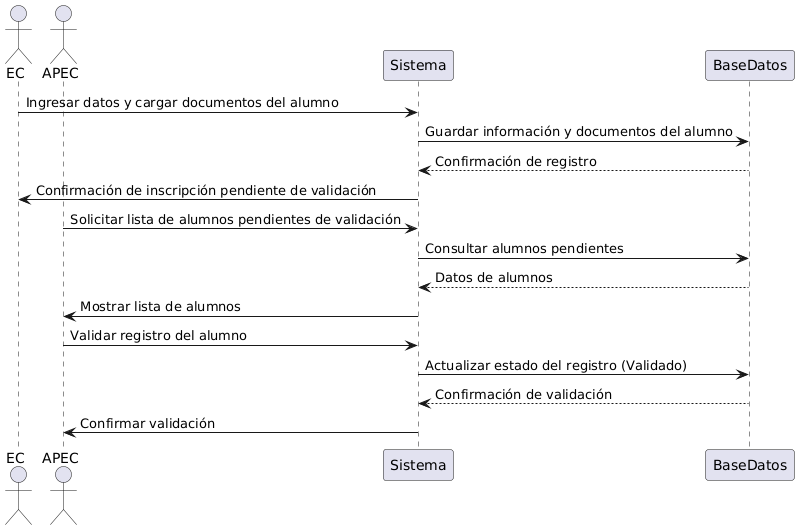

The diagram above was rendered by PlantUML. Its source (embedded in the PNG):
@startuml
actor EC
actor APEC
participant Sistema
participant BaseDatos

EC -> Sistema: Ingresar datos y cargar documentos del alumno
Sistema -> BaseDatos: Guardar información y documentos del alumno
BaseDatos --> Sistema: Confirmación de registro
Sistema -> EC: Confirmación de inscripción pendiente de validación

APEC -> Sistema: Solicitar lista de alumnos pendientes de validación
Sistema -> BaseDatos: Consultar alumnos pendientes
BaseDatos --> Sistema: Datos de alumnos
Sistema -> APEC: Mostrar lista de alumnos

APEC -> Sistema: Validar registro del alumno
Sistema -> BaseDatos: Actualizar estado del registro (Validado)
BaseDatos --> Sistema: Confirmación de validación
Sistema -> APEC: Confirmar validación
@enduml